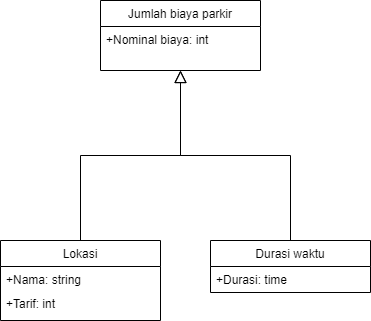

The diagram above was exported from draw.io. Its source (the exported page's mxGraphModel, read from the mxfile embedded in the PNG):
<mxGraphModel dx="782" dy="468" grid="1" gridSize="10" guides="1" tooltips="1" connect="1" arrows="1" fold="1" page="1" pageScale="1" pageWidth="827" pageHeight="1169" math="0" shadow="0">
  <root>
    <mxCell id="WIyWlLk6GJQsqaUBKTNV-0" />
    <mxCell id="WIyWlLk6GJQsqaUBKTNV-1" parent="WIyWlLk6GJQsqaUBKTNV-0" />
    <mxCell id="zkfFHV4jXpPFQw0GAbJ--0" value="Jumlah biaya parkir" style="swimlane;fontStyle=0;align=center;verticalAlign=top;childLayout=stackLayout;horizontal=1;startSize=26;horizontalStack=0;resizeParent=1;resizeLast=0;collapsible=1;marginBottom=0;rounded=0;shadow=0;strokeWidth=1;" parent="WIyWlLk6GJQsqaUBKTNV-1" vertex="1">
      <mxGeometry x="220" y="120" width="160" height="70" as="geometry">
        <mxRectangle x="230" y="140" width="160" height="26" as="alternateBounds" />
      </mxGeometry>
    </mxCell>
    <mxCell id="zkfFHV4jXpPFQw0GAbJ--1" value="+Nominal biaya: int" style="text;align=left;verticalAlign=top;spacingLeft=4;spacingRight=4;overflow=hidden;rotatable=0;points=[[0,0.5],[1,0.5]];portConstraint=eastwest;" parent="zkfFHV4jXpPFQw0GAbJ--0" vertex="1">
      <mxGeometry y="26" width="160" height="26" as="geometry" />
    </mxCell>
    <mxCell id="zkfFHV4jXpPFQw0GAbJ--6" value="Lokasi" style="swimlane;fontStyle=0;align=center;verticalAlign=top;childLayout=stackLayout;horizontal=1;startSize=26;horizontalStack=0;resizeParent=1;resizeLast=0;collapsible=1;marginBottom=0;rounded=0;shadow=0;strokeWidth=1;" parent="WIyWlLk6GJQsqaUBKTNV-1" vertex="1">
      <mxGeometry x="120" y="360" width="160" height="80" as="geometry">
        <mxRectangle x="130" y="380" width="160" height="26" as="alternateBounds" />
      </mxGeometry>
    </mxCell>
    <mxCell id="zkfFHV4jXpPFQw0GAbJ--7" value="+Nama: string" style="text;align=left;verticalAlign=top;spacingLeft=4;spacingRight=4;overflow=hidden;rotatable=0;points=[[0,0.5],[1,0.5]];portConstraint=eastwest;" parent="zkfFHV4jXpPFQw0GAbJ--6" vertex="1">
      <mxGeometry y="26" width="160" height="24" as="geometry" />
    </mxCell>
    <mxCell id="zkfFHV4jXpPFQw0GAbJ--8" value="+Tarif: int" style="text;align=left;verticalAlign=top;spacingLeft=4;spacingRight=4;overflow=hidden;rotatable=0;points=[[0,0.5],[1,0.5]];portConstraint=eastwest;rounded=0;shadow=0;html=0;" parent="zkfFHV4jXpPFQw0GAbJ--6" vertex="1">
      <mxGeometry y="50" width="160" height="26" as="geometry" />
    </mxCell>
    <mxCell id="zkfFHV4jXpPFQw0GAbJ--12" value="" style="endArrow=block;endSize=10;endFill=0;shadow=0;strokeWidth=1;rounded=0;edgeStyle=elbowEdgeStyle;elbow=vertical;" parent="WIyWlLk6GJQsqaUBKTNV-1" source="zkfFHV4jXpPFQw0GAbJ--6" target="zkfFHV4jXpPFQw0GAbJ--0" edge="1">
      <mxGeometry width="160" relative="1" as="geometry">
        <mxPoint x="200" y="203" as="sourcePoint" />
        <mxPoint x="200" y="203" as="targetPoint" />
      </mxGeometry>
    </mxCell>
    <mxCell id="zkfFHV4jXpPFQw0GAbJ--13" value="Durasi waktu" style="swimlane;fontStyle=0;align=center;verticalAlign=top;childLayout=stackLayout;horizontal=1;startSize=26;horizontalStack=0;resizeParent=1;resizeLast=0;collapsible=1;marginBottom=0;rounded=0;shadow=0;strokeWidth=1;" parent="WIyWlLk6GJQsqaUBKTNV-1" vertex="1">
      <mxGeometry x="330" y="360" width="160" height="52" as="geometry">
        <mxRectangle x="340" y="380" width="170" height="26" as="alternateBounds" />
      </mxGeometry>
    </mxCell>
    <mxCell id="zkfFHV4jXpPFQw0GAbJ--14" value="+Durasi: time" style="text;align=left;verticalAlign=top;spacingLeft=4;spacingRight=4;overflow=hidden;rotatable=0;points=[[0,0.5],[1,0.5]];portConstraint=eastwest;" parent="zkfFHV4jXpPFQw0GAbJ--13" vertex="1">
      <mxGeometry y="26" width="160" height="26" as="geometry" />
    </mxCell>
    <mxCell id="zkfFHV4jXpPFQw0GAbJ--16" value="" style="endArrow=block;endSize=10;endFill=0;shadow=0;strokeWidth=1;rounded=0;edgeStyle=elbowEdgeStyle;elbow=vertical;" parent="WIyWlLk6GJQsqaUBKTNV-1" source="zkfFHV4jXpPFQw0GAbJ--13" target="zkfFHV4jXpPFQw0GAbJ--0" edge="1">
      <mxGeometry width="160" relative="1" as="geometry">
        <mxPoint x="210" y="373" as="sourcePoint" />
        <mxPoint x="310" y="271" as="targetPoint" />
      </mxGeometry>
    </mxCell>
  </root>
</mxGraphModel>